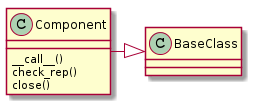

The diagram above was rendered by PlantUML. Its source (embedded in the PNG):
@startuml
Component -|> BaseClass
Component : __call__()
Component : check_rep()
Component : close()

@enduml